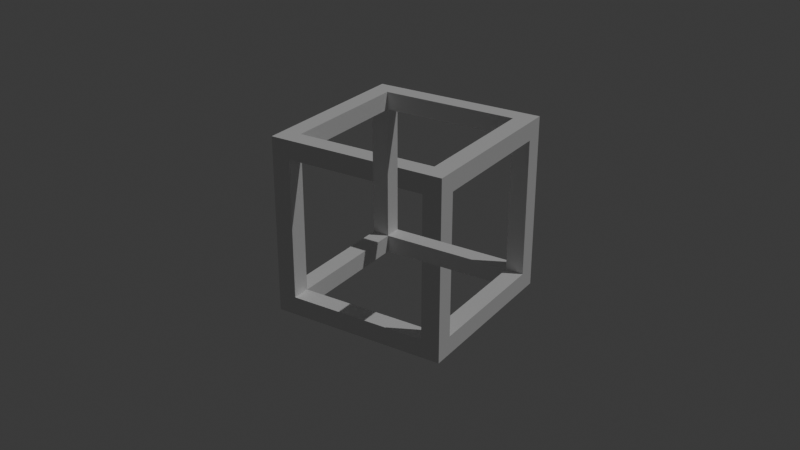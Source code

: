 # Source: escher.blend  (saved by Blender 4.2.66; exported with 4.5.12 LTS)
import bpy
from mathutils import Matrix  # noqa: F401  (used for matrix-valued properties, if any)

bpy.ops.wm.read_factory_settings(use_empty=True)
scene = bpy.context.scene
scene.name = 'Scene'

# ---- collections
col_collection = bpy.data.collections.new('Collection'); scene.collection.children.link(col_collection)

# ---- materials (node trees are filled in below, after node groups)
mat_material = bpy.data.materials.new('Material')
mat_material.alpha_threshold = 0.0
mat_material.use_transparent_shadow = False
mat_material.roughness = 0.5
mat_material.line_color = (0.0, 0.0, 0.0, 1.0)

# ---- material node trees
mat_material.use_nodes = True; mat_material.node_tree.nodes.clear()
_N = mat_material.node_tree.nodes; _L = mat_material.node_tree.links
n0 = _N.new('ShaderNodeOutputMaterial'); n0.name = 'Material Output'; n0.location = (300, 300)
n1 = _N.new('ShaderNodeBsdfPrincipled'); n1.name = 'Principled BSDF'; n1.location = (10, 300)
n1.inputs[3].default_value = 1.45
_L.new(n1.outputs[0], n0.inputs[0])
n0.is_active_output = True

# ---- world
world_world = bpy.data.worlds.new('World'); scene.world = world_world
world_world.use_nodes = True; world_world.node_tree.nodes.clear()
_N = world_world.node_tree.nodes; _L = world_world.node_tree.links
n0 = _N.new('ShaderNodeOutputWorld'); n0.name = 'World Output'; n0.location = (300, 300)
n1 = _N.new('ShaderNodeBackground'); n1.name = 'Background'; n1.location = (10, 300)
n1.inputs[0].default_value = (0.05088, 0.05088, 0.05088, 1.0)
_L.new(n1.outputs[0], n0.inputs[0])
n0.is_active_output = True
world_world.color = (0.05088, 0.05088, 0.05088)
world_world.sun_shadow_jitter_overblur = 0.0

# ---- cameras
cam_camera = bpy.data.cameras.new('Camera')
cam_camera.clip_end = 100.0
cam_camera.ortho_scale = 7.314

# ---- lights
light_sun = bpy.data.lights.new('Sun', 'SUN')
light_sun.energy = 1.0

# ---- meshes
me_cube = bpy.data.meshes.new('Cube')
me_cube.from_pydata([(1.0, 1.0, 1.0), (1.0, 1.0, -1.0), (1.0, -1.0, 1.0), (1.0, -1.0, -1.0), (-1.0, 1.0, 1.0), (-1.0, 1.0, -1.0), (-1.0, -1.0, 1.0), (-1.0, -1.0, -1.0), (0.792, -1.0, -0.792), (-0.792, -1.0, 0.792), (0.792, -1.0, 0.792), (-0.792, -1.0, -0.792), (-0.792, 1.0, -0.792), (0.792, 1.0, 0.792), (-0.792, 1.0, 0.792), (0.792, 1.0, -0.792), (-1.0, -0.792, -0.792), (-1.0, 0.792, 0.792), (-1.0, -0.792, 0.792), (-1.0, 0.792, -0.792), (1.0, 0.792, -0.792), (1.0, -0.792, 0.792), (1.0, 0.792, 0.792), (1.0, -0.792, -0.792), (-0.792, -0.792, -0.792), (-0.792, 0.792, -0.792), (-0.792, -0.792, 0.792), (-0.792, 0.792, 0.792), (0.792, -0.792, -0.792), (0.792, 0.792, -0.792), (0.792, -0.792, 0.792), (0.792, 0.792, 0.792), (-0.792, -0.792, 1.0), (0.792, 0.792, 1.0), (-0.792, 0.792, 1.0), (0.792, -0.792, 1.0), (-0.792, 0.792, -1.0), (0.792, 0.792, -1.0), (0.792, -0.792, -1.0), (-0.792, -0.792, -1.0), (0.792, -1.0, 0.3549), (1.0, -0.792, 0.2357), (0.792, -0.792, 0.2357), (1.0, -1.0, 0.355), (1.0, -0.792, -0.03898), (0.792, -1.0, 0.08706), (0.7922, -0.792, -0.039), (1.0, -1.0, 0.08722), (0.08919, -0.792, 1.0), (0.2322, -1.0, 0.792), (0.08911, -0.792, 0.792), (0.2322, -1.0, 1.0), (0.3779, -0.792, 1.0), (0.5137, -1.0, 0.792), (0.3779, -0.792, 0.792), (0.5138, -1.0, 1.0)], [], [(0, 4, 34, 33), (11, 7, 3, 8), (17, 18, 6, 4), (16, 19, 5, 7), (37, 1, 3, 38), (3, 7, 39, 38), (23, 3, 1, 20), (13, 14, 4, 0), (12, 15, 1, 5), (14, 13, 31, 27), (53, 54, 30, 10), (25, 12, 14, 27), (9, 11, 24, 26), (24, 11, 8, 28), (12, 25, 29, 15), (42, 40, 10, 30), (13, 15, 29, 31), (46, 44, 23, 28), (24, 16, 18, 26), (18, 17, 27, 26), (22, 21, 30, 31), (29, 20, 22, 31), (17, 19, 25, 27), (28, 23, 20, 29), (25, 19, 16, 24), (52, 35, 30, 54), (38, 39, 24, 28), (36, 25, 24, 39), (32, 26, 27, 34), (31, 33, 34, 27), (25, 36, 37, 29), (30, 35, 33, 31), (28, 29, 37, 38), (3, 47, 45, 8), (53, 10, 2, 55), (23, 44, 47, 3), (0, 22, 20, 1), (52, 55, 2, 35), (40, 43, 2, 10), (43, 41, 21, 2), (30, 21, 41, 42), (32, 6, 51, 48), (28, 8, 45, 46), (9, 26, 50, 49), (32, 48, 50, 26), (9, 49, 51, 6), (51, 49, 50, 48), (55, 52, 54, 53), (40, 42, 41, 43), (46, 45, 47, 44), (36, 5, 1, 37), (39, 7, 5, 36), (15, 13, 0, 1), (2, 0, 33, 35), (0, 2, 21, 22), (18, 16, 7, 6), (14, 12, 5, 4), (11, 9, 6, 7), (4, 6, 32, 34), (19, 17, 4, 5)])
_uv = me_cube.uv_layers.new(name='UVMap')
_uv.uv.foreach_set('vector', [0.625, 0.5, 0.875, 0.5, 0.849, 0.526, 0.651, 0.526, 0.401, 0.974, 0.375, 1.0, 0.375, 0.75, 0.401, 0.776, 0.599, 0.224, 0.599, 0.026, 0.625, 0.0, 0.625, 0.25, 0.401, 0.026, 0.401, 0.224, 0.375, 0.25, 0.375, 0.0, 0.349, 0.526, 0.375, 0.5, 0.375, 0.75, 0.349, 0.724, 0.375, 0.75, 0.125, 0.75, 0.151, 0.724, 0.349, 0.724, 0.401, 0.724, 0.375, 0.75, 0.375, 0.5, 0.401, 0.526, 0.599, 0.474, 0.599, 0.276, 0.625, 0.25, 0.625, 0.5, 0.401, 0.276, 0.401, 0.474, 0.375, 0.5, 0.375, 0.25, 0.875, 0.5373, 0.625, 0.5373, 0.625, 0.5556, 0.875, 0.5556, 0.6689, 0.7127, 0.6904, 0.6944, 0.625, 0.6944, 0.625, 0.7127, 0.375, 0.1944, 0.375, 0.2127, 0.625, 0.2127, 0.625, 0.1944, 0.625, 0.03732, 0.375, 0.03732, 0.375, 0.05556, 0.625, 0.05556, 0.125, 0.6944, 0.125, 0.7127, 0.375, 0.7127, 0.375, 0.6944, 0.125, 0.5373, 0.125, 0.5556, 0.375, 0.5556, 0.375, 0.5373, 0.5372, 0.6944, 0.556, 0.7127, 0.625, 0.7127, 0.625, 0.6944, 0.625, 0.5373, 0.375, 0.5373, 0.375, 0.5556, 0.625, 0.5556, 0.625, 0.5555, 0.625, 0.5373, 0.625, 0.5373, 0.625, 0.5556, 0.625, 0.6944, 0.625, 0.7127, 0.625, 0.7127, 0.625, 0.6944, 0.625, 0.0, 0.375, 0.25, 0.375, 0.25, 0.625, 0.0, 0.375, 0.25, 0.625, 0.0, 0.625, 0.0, 0.375, 0.25, 0.125, 0.5556, 0.125, 0.5373, 0.125, 0.5373, 0.125, 0.5556, 0.125, 0.7127, 0.125, 0.7127, 0.125, 0.6944, 0.125, 0.6944, 0.625, 0.5, 0.625, 0.5, 0.375, 0.75, 0.375, 0.75, 0.375, 0.75, 0.375, 0.75, 0.625, 0.5, 0.625, 0.5, 0.6904, 0.6846, 0.625, 0.75, 0.625, 0.75, 0.6904, 0.6846, 0.625, 0.75, 0.875, 0.5, 0.875, 0.5, 0.625, 0.75, 0.375, 0.03732, 0.375, 0.05556, 0.625, 0.05556, 0.625, 0.03732, 0.625, 0.2127, 0.625, 0.1944, 0.375, 0.1944, 0.375, 0.2127, 0.375, 0.5, 0.375, 0.5, 0.125, 0.75, 0.125, 0.75, 0.125, 0.75, 0.125, 0.75, 0.375, 0.5, 0.375, 0.5, 0.625, 0.5556, 0.625, 0.5373, 0.375, 0.5373, 0.375, 0.5556, 0.625, 0.6944, 0.375, 0.6944, 0.375, 0.7127, 0.625, 0.7127, 0.375, 0.75, 0.5109, 0.75, 0.5109, 0.776, 0.375, 0.7127, 0.599, 0.8108, 0.599, 0.776, 0.625, 0.75, 0.625, 0.8108, 0.625, 0.5373, 0.625, 0.5373, 0.5109, 0.75, 0.375, 0.75, 0.625, 0.5, 0.599, 0.526, 0.401, 0.526, 0.375, 0.5, 0.7028, 0.724, 0.6858, 0.75, 0.625, 0.75, 0.651, 0.724, 0.556, 0.7127, 0.5444, 0.75, 0.625, 0.75, 0.599, 0.776, 0.5444, 0.75, 0.625, 0.5373, 0.625, 0.5373, 0.625, 0.75, 0.625, 0.5556, 0.625, 0.5373, 0.625, 0.5373, 0.625, 0.5556, 0.849, 0.724, 0.875, 0.75, 0.721, 0.75, 0.7389, 0.724, 0.375, 0.6944, 0.375, 0.7127, 0.5137, 0.7127, 0.4938, 0.6944, 0.875, 0.7127, 0.875, 0.6944, 0.7359, 0.6944, 0.7134, 0.7127, 0.875, 0.5, 0.7359, 0.6391, 0.7359, 0.6391, 0.875, 0.5, 0.599, 0.974, 0.599, 0.846, 0.625, 0.846, 0.625, 1.0, 0.625, 0.846, 0.599, 0.846, 0.7359, 0.6944, 0.7359, 0.6391, 0.625, 0.8108, 0.6904, 0.6846, 0.6904, 0.6944, 0.599, 0.8108, 0.556, 0.7127, 0.5372, 0.6944, 0.625, 0.5373, 0.5444, 0.75, 0.625, 0.5555, 0.5109, 0.776, 0.5109, 0.75, 0.625, 0.5373, 0.151, 0.526, 0.125, 0.5, 0.375, 0.5, 0.349, 0.526, 0.151, 0.724, 0.125, 0.75, 0.125, 0.5, 0.151, 0.526, 0.401, 0.474, 0.599, 0.474, 0.625, 0.5, 0.375, 0.5, 0.625, 0.75, 0.625, 0.5, 0.651, 0.526, 0.651, 0.724, 0.625, 0.5, 0.625, 0.75, 0.599, 0.724, 0.599, 0.526, 0.599, 0.026, 0.401, 0.026, 0.375, 0.0, 0.625, 0.0, 0.599, 0.276, 0.401, 0.276, 0.375, 0.25, 0.625, 0.25, 0.401, 0.974, 0.599, 0.974, 0.625, 1.0, 0.375, 1.0, 0.875, 0.5, 0.875, 0.75, 0.849, 0.724, 0.849, 0.526, 0.401, 0.224, 0.599, 0.224, 0.625, 0.25, 0.375, 0.25])
me_cube.materials.append(mat_material)
me_cube.use_mirror_vertex_groups = False
me_cube.update()

# ---- objects
ob_cube = bpy.data.objects.new('Cube', me_cube)
ob_camera = bpy.data.objects.new('Camera', cam_camera)
ob_sun = bpy.data.objects.new('Sun', light_sun)

# ---- transforms, parenting, visibility, modifiers, constraints
ob_cube.location = (0.0, 0.0, 0.0)
ob_cube.lock_rotations_4d = False
ob_cube.empty_display_type = 'ARROWS'
ob_cube.lineart.crease_threshold = 0.0
_m = ob_cube.modifiers.new('Triangulate', 'TRIANGULATE')
ob_camera.location = (5.799, -9.096, 4.998)
ob_camera.rotation_euler = (1.127, 0.0, 0.576)
ob_camera.lock_rotations_4d = False
ob_camera.empty_display_type = 'ARROWS'
ob_camera.color = (0.0, 0.0, 0.0, 0.0)
ob_camera.display_type = 'WIRE'
ob_camera.lineart.crease_threshold = 0.0
ob_sun.location = (2.264, 2.554, 1.622)
ob_sun.rotation_euler = (-0.388, 0.4126, -0.3559)

# ---- collection membership
col_collection.objects.link(ob_cube)
col_collection.objects.link(ob_camera)
col_collection.objects.link(ob_sun)

# ---- scene / render settings (as saved in the file)
scene.camera = ob_camera
scene.frame_start = 1; scene.frame_end = 250; scene.frame_set(1)
scene.render.engine = 'BLENDER_EEVEE_NEXT'
bpy.context.view_layer.update()
